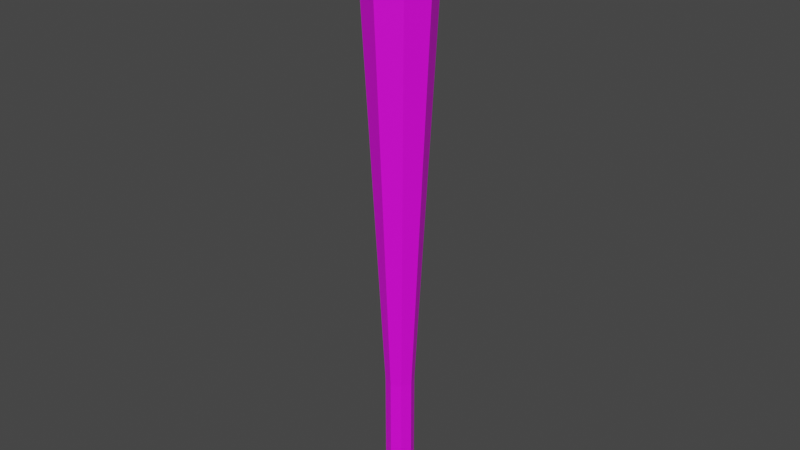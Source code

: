 # Source: weapons.blend  (saved by Blender 3.1.7; exported with 4.5.12 LTS)
import bpy
from mathutils import Matrix  # noqa: F401  (used for matrix-valued properties, if any)

bpy.ops.wm.read_factory_settings(use_empty=True)
scene = bpy.context.scene
scene.name = 'Scene'

# ---- images (referenced by path relative to the original .blend; pixels are not part of the script)
import os
ASSET_DIR = os.environ.get("B2B_ASSET_DIR", "")  # directory of the original .blend (textures are referenced by path, not embedded)
HERE = os.path.dirname(os.path.abspath(__file__))  # packed textures are extracted next to this script under _unpacked/

def load_image(name, relpath, width, height, colorspace="sRGB"):
    """Load a texture the original file referenced (path relative to the .blend, or extracted next to this script)."""
    p = next((c for c in (os.path.join(HERE, relpath), os.path.join(ASSET_DIR, relpath)) if relpath and os.path.exists(c)), "")
    if p:
        img = bpy.data.images.load(p, check_existing=True)
        img.name = name
    else:  # same state as the original file: an image datablock whose file is absent (Cycles renders it pink)
        img = bpy.data.images.new(name, width, height)
        img.source = "FILE"
        img.filepath = "//" + (relpath or name)
    img.colorspace_settings.name = colorspace
    return img
img_weapons_png = load_image('weapons.png', 'weapons.png', 1024, 1024, 'sRGB')

# ---- materials (node trees are filled in below, after node groups)
mat_material_001 = bpy.data.materials.new('Material.001')
mat_material_001.use_transparent_shadow = False

# ---- material node trees
mat_material_001.use_nodes = True; mat_material_001.node_tree.nodes.clear()
_N = mat_material_001.node_tree.nodes; _L = mat_material_001.node_tree.links
n0 = _N.new('ShaderNodeBsdfPrincipled'); n0.name = 'Principled BSDF'; n0.location = (10, 300)
n0.distribution = 'GGX'
n0.subsurface_method = 'BURLEY'
n0.inputs[3].default_value = 1.45
n0.inputs[27].default_value = (0.0, 0.0, 0.0, 1.0)
n0.inputs[28].default_value = 1.0
n1 = _N.new('ShaderNodeOutputMaterial'); n1.name = 'Material Output'; n1.location = (300, 300)
n2 = _N.new('ShaderNodeTexImage'); n2.name = 'Image Texture'; n2.location = (-307, 293)
n2.image = img_weapons_png
_L.new(n0.outputs[0], n1.inputs[0])
_L.new(n2.outputs[0], n0.inputs[0])
n1.is_active_output = True

# ---- world
world_world = bpy.data.worlds.new('World'); scene.world = world_world
world_world.use_nodes = True; world_world.node_tree.nodes.clear()
_N = world_world.node_tree.nodes; _L = world_world.node_tree.links
n0 = _N.new('ShaderNodeOutputWorld'); n0.name = 'World Output'; n0.location = (300, 300)
n1 = _N.new('ShaderNodeBackground'); n1.name = 'Background'; n1.location = (10, 300)
n1.inputs[0].default_value = (0.05088, 0.05088, 0.05088, 1.0)
_L.new(n1.outputs[0], n0.inputs[0])
n0.is_active_output = True
world_world.color = (0.05088, 0.05088, 0.05088)
world_world.use_sun_shadow = False
world_world.sun_shadow_jitter_overblur = 0.0

# ---- meshes
me_cylinder = bpy.data.meshes.new('Cylinder')
me_cylinder.from_pydata([(-1.09e-08, 0.02845, -0.1217), (-2e-08, 0.04146, -0.1138), (0.02012, 0.02012, -0.1217), (0.02932, 0.02932, -0.1138), (0.02845, 5.3e-08, -0.1217), (0.04146, 5.236e-08, -0.1138), (0.02012, -0.02012, -0.1217), (0.02932, -0.02932, -0.1138), (-1.339e-08, -0.02845, -0.1217), (-2.362e-08, -0.04146, -0.1138), (-0.02012, -0.02012, -0.1217), (-0.02932, -0.02932, -0.1138), (-0.02845, 5.459e-08, -0.1217), (-0.04146, 5.467e-08, -0.1138), (-0.02012, 0.02012, -0.1217), (-0.02932, 0.02932, -0.1138), (0.03117, 0.03117, -0.1048), (-2.009e-08, 0.04408, -0.1048), (0.04408, 5.228e-08, -0.1048), (0.03117, -0.03117, -0.1048), (-2.394e-08, -0.04408, -0.1048), (-0.03117, -0.03117, -0.1048), (-0.04408, 5.473e-08, -0.1048), (-0.03117, 0.03117, -0.1048), (0.03117, 0.03117, -0.09139), (-2.017e-08, 0.04408, -0.09139), (0.04408, 5.237e-08, -0.09139), (0.03117, -0.03117, -0.09139), (-2.402e-08, -0.04408, -0.09139), (-0.03117, -0.03117, -0.09139), (-0.04408, 5.482e-08, -0.09139), (-0.03117, 0.03117, -0.09139), (0.02803, 0.02803, -0.08038), (-2.001e-08, 0.03964, -0.08038), (0.03964, 5.258e-08, -0.08038), (0.02803, -0.02803, -0.08038), (-2.347e-08, -0.03964, -0.08038), (-0.02803, -0.02803, -0.08038), (-0.03964, 5.478e-08, -0.08038), (-0.02803, 0.02803, -0.08038), (0.01876, 0.01876, -0.07072), (-1.952e-08, 0.02653, -0.07072), (0.02653, 5.309e-08, -0.07072), (0.01876, -0.01876, -0.07072), (-2.184e-08, -0.02653, -0.07072), (-0.01876, -0.01876, -0.07072), (-0.02653, 5.456e-08, -0.07072), (-0.01876, 0.01876, -0.07072), (0.01876, 0.01876, 0.1389), (-4.589e-08, 0.02653, 0.1389), (0.02653, 5.309e-08, 0.1389), (0.01876, -0.01876, 0.1389), (-4.821e-08, -0.02653, 0.1389), (-0.01876, -0.01876, 0.1389), (-0.02653, 5.456e-08, 0.1389), (-0.01876, 0.01876, 0.1389), (0.04807, 0.04807, 0.9677), (-4.98e-08, 0.06799, 0.9677), (0.06799, 5.128e-08, 0.9677), (0.04807, -0.04807, 0.9677), (-5.574e-08, -0.06799, 0.9677), (-0.04807, -0.04807, 0.9677), (-0.06799, 5.506e-08, 0.9677), (-0.04807, 0.04807, 0.9677), (0.04807, 0.04807, 0.9927), (-5.728e-08, 0.06799, 0.9927), (0.06799, 5.128e-08, 0.9927), (0.04807, -0.04807, 0.9927), (-6.323e-08, -0.06799, 0.9927), (-0.04807, -0.04807, 0.9927), (-0.06799, 5.506e-08, 0.9927), (-0.04807, 0.04807, 0.9927), (0.04349, 0.04349, 1.016), (-5.651e-08, 0.0615, 1.016), (0.0615, 5.156e-08, 1.016), (0.04349, -0.04349, 1.016), (-6.188e-08, -0.0615, 1.016), (-0.04349, -0.04349, 1.016), (-0.0615, 5.498e-08, 1.016), (-0.04349, 0.04349, 1.016), (0.02176, 0.02176, 1.033), (-4.588e-08, 0.03078, 1.033), (0.03078, 5.29e-08, 1.033), (0.02176, -0.02176, 1.033), (-4.857e-08, -0.03078, 1.033), (-0.02176, -0.02176, 1.033), (-0.03078, 5.461e-08, 1.033), (-0.02176, 0.02176, 1.033)], [], [(0, 1, 3, 2), (2, 3, 5, 4), (4, 5, 7, 6), (6, 7, 9, 8), (8, 9, 11, 10), (10, 11, 13, 12), (9, 7, 19, 20), (12, 13, 15, 14), (14, 15, 1, 0), (0, 2, 4, 6, 8, 10, 12, 14), (16, 17, 25, 24), (15, 13, 22, 23), (5, 3, 16, 18), (11, 9, 20, 21), (1, 15, 23, 17), (3, 1, 17, 16), (7, 5, 18, 19), (13, 11, 21, 22), (31, 30, 38, 39), (17, 23, 31, 25), (22, 21, 29, 30), (20, 19, 27, 28), (18, 16, 24, 26), (23, 22, 30, 31), (21, 20, 28, 29), (19, 18, 26, 27), (34, 32, 40, 42), (29, 28, 36, 37), (27, 26, 34, 35), (24, 25, 33, 32), (25, 31, 39, 33), (30, 29, 37, 38), (28, 27, 35, 36), (26, 24, 32, 34), (45, 44, 52, 53), (39, 38, 46, 47), (37, 36, 44, 45), (35, 34, 42, 43), (32, 33, 41, 40), (33, 39, 47, 41), (38, 37, 45, 46), (36, 35, 43, 44), (53, 52, 60, 61), (43, 42, 50, 51), (40, 41, 49, 48), (41, 47, 55, 49), (46, 45, 53, 54), (44, 43, 51, 52), (42, 40, 48, 50), (47, 46, 54, 55), (63, 62, 70, 71), (51, 50, 58, 59), (48, 49, 57, 56), (49, 55, 63, 57), (54, 53, 61, 62), (52, 51, 59, 60), (50, 48, 56, 58), (55, 54, 62, 63), (70, 69, 77, 78), (61, 60, 68, 69), (59, 58, 66, 67), (56, 57, 65, 64), (57, 63, 71, 65), (62, 61, 69, 70), (60, 59, 67, 68), (58, 56, 64, 66), (72, 73, 81, 80), (68, 67, 75, 76), (66, 64, 72, 74), (71, 70, 78, 79), (69, 68, 76, 77), (67, 66, 74, 75), (64, 65, 73, 72), (65, 71, 79, 73), (80, 81, 87, 86, 85, 84, 83, 82), (73, 79, 87, 81), (78, 77, 85, 86), (76, 75, 83, 84), (74, 72, 80, 82), (79, 78, 86, 87), (77, 76, 84, 85), (75, 74, 82, 83)])
_uv = me_cylinder.uv_layers.new(name='UVMap')
_uv.uv.foreach_set('vector', [0.7405, 0.5249, 0.7405, 0.5249, 0.7405, 0.5249, 0.7405, 0.5249, 0.7405, 0.5249, 0.7405, 0.5249, 0.7405, 0.5249, 0.7405, 0.5249, 0.7405, 0.5249, 0.7405, 0.5249, 0.7405, 0.5249, 0.7405, 0.5249, 0.7405, 0.5249, 0.7405, 0.5249, 0.7405, 0.5249, 0.7405, 0.5249, 0.7405, 0.5249, 0.7405, 0.5249, 0.7405, 0.5249, 0.7405, 0.5249, 0.7405, 0.5249, 0.7405, 0.5249, 0.7405, 0.5249, 0.7405, 0.5249, 0.7405, 0.5249, 0.7405, 0.5249, 0.7405, 0.5249, 0.7405, 0.5249, 0.7405, 0.5249, 0.7405, 0.5249, 0.7405, 0.5249, 0.7405, 0.5249, 0.7405, 0.5249, 0.7405, 0.5249, 0.7405, 0.5249, 0.7405, 0.5249, 0.7405, 0.5249, 0.7405, 0.5249, 0.7405, 0.5249, 0.7405, 0.5249, 0.7405, 0.5249, 0.7405, 0.5249, 0.7405, 0.5249, 0.7405, 0.5249, 0.7405, 0.5249, 0.7405, 0.5249, 0.7405, 0.5249, 0.7405, 0.5249, 0.7405, 0.5249, 0.7405, 0.5249, 0.7405, 0.5249, 0.7405, 0.5249, 0.7405, 0.5249, 0.7405, 0.5249, 0.7405, 0.5249, 0.7405, 0.5249, 0.7405, 0.5249, 0.7405, 0.5249, 0.7405, 0.5249, 0.7405, 0.5249, 0.7405, 0.5249, 0.7405, 0.5249, 0.7405, 0.5249, 0.7405, 0.5249, 0.7405, 0.5249, 0.7405, 0.5249, 0.7405, 0.5249, 0.7405, 0.5249, 0.7405, 0.5249, 0.7405, 0.5249, 0.7405, 0.5249, 0.7405, 0.5249, 0.7405, 0.5249, 0.7405, 0.5249, 0.7405, 0.5249, 0.7405, 0.5249, 0.7405, 0.5249, 0.7405, 0.5249, 0.7405, 0.5249, 0.7405, 0.5249, 0.7405, 0.5249, 0.7405, 0.5249, 0.7405, 0.5249, 0.7405, 0.5249, 0.7405, 0.5249, 0.7405, 0.5249, 0.7405, 0.5249, 0.7405, 0.5249, 0.7405, 0.5249, 0.7405, 0.5249, 0.7405, 0.5249, 0.7405, 0.5249, 0.7405, 0.5249, 0.7405, 0.5249, 0.7405, 0.5249, 0.7405, 0.5249, 0.7405, 0.5249, 0.7405, 0.5249, 0.7405, 0.5249, 0.7405, 0.5249, 0.7405, 0.5249, 0.7405, 0.5249, 0.7405, 0.5249, 0.7405, 0.5249, 0.7405, 0.5249, 0.7405, 0.5249, 0.7405, 0.5249, 0.7405, 0.5249, 0.7405, 0.5249, 0.7405, 0.5249, 0.7405, 0.5249, 0.7405, 0.5249, 0.7405, 0.5249, 0.7405, 0.5249, 0.7405, 0.5249, 0.7405, 0.5249, 0.7405, 0.5249, 0.7405, 0.5249, 0.7405, 0.5249, 0.7405, 0.5249, 0.7405, 0.5249, 0.7405, 0.5249, 0.7405, 0.5249, 0.7405, 0.5249, 0.7405, 0.5249, 0.7405, 0.5249, 0.7405, 0.5249, 0.7405, 0.5249, 0.7405, 0.5249, 0.7405, 0.5249, 0.7405, 0.5249, 0.7405, 0.5249, 0.7405, 0.5249, 0.7405, 0.5249, 0.7405, 0.5249, 0.7405, 0.5249, 0.7405, 0.5249, 0.7405, 0.5249, 0.7405, 0.5249, 0.7405, 0.5249, 0.7387, 0.9824, 0.7387, 0.9824, 0.7387, 0.9824, 0.7387, 0.9824, 0.7405, 0.5249, 0.7405, 0.5249, 0.7405, 0.5249, 0.7405, 0.5249, 0.7405, 0.5249, 0.7405, 0.5249, 0.7405, 0.5249, 0.7405, 0.5249, 0.7405, 0.5249, 0.7405, 0.5249, 0.7405, 0.5249, 0.7405, 0.5249, 0.7405, 0.5249, 0.7405, 0.5249, 0.7405, 0.5249, 0.7405, 0.5249, 0.7405, 0.5249, 0.7405, 0.5249, 0.7405, 0.5249, 0.7405, 0.5249, 0.7405, 0.5249, 0.7405, 0.5249, 0.7405, 0.5249, 0.7405, 0.5249, 0.7405, 0.5249, 0.7405, 0.5249, 0.7405, 0.5249, 0.7405, 0.5249, 0.7405, 0.5249, 0.7405, 0.5249, 0.7405, 0.5249, 0.7405, 0.5249, 0.7387, 0.9824, 0.7387, 0.9824, 0.7387, 0.9824, 0.7387, 0.9824, 0.7387, 0.9824, 0.7387, 0.9824, 0.7387, 0.9824, 0.7387, 0.9824, 0.7387, 0.9824, 0.7387, 0.9824, 0.7387, 0.9824, 0.7387, 0.9824, 0.7387, 0.9824, 0.7387, 0.9824, 0.7387, 0.9824, 0.7387, 0.9824, 0.7387, 0.9824, 0.7387, 0.9824, 0.7387, 0.9824, 0.7387, 0.9824, 0.7387, 0.9824, 0.7387, 0.9824, 0.7387, 0.9824, 0.7387, 0.9824, 0.7387, 0.9824, 0.7387, 0.9824, 0.7387, 0.9824, 0.7387, 0.9824, 0.7405, 0.5249, 0.7405, 0.5249, 0.7405, 0.5249, 0.7405, 0.5249, 0.7405, 0.5249, 0.7405, 0.5249, 0.7405, 0.5249, 0.7405, 0.5249, 0.7405, 0.5249, 0.7405, 0.5249, 0.7405, 0.5249, 0.7405, 0.5249, 0.7405, 0.5249, 0.7405, 0.5249, 0.7405, 0.5249, 0.7405, 0.5249, 0.7405, 0.5249, 0.7405, 0.5249, 0.7405, 0.5249, 0.7405, 0.5249, 0.7405, 0.5249, 0.7405, 0.5249, 0.7405, 0.5249, 0.7405, 0.5249, 0.7405, 0.5249, 0.7405, 0.5249, 0.7405, 0.5249, 0.7405, 0.5249, 0.7405, 0.5249, 0.7405, 0.5249, 0.7405, 0.5249, 0.7405, 0.5249, 0.7405, 0.5249, 0.7405, 0.5249, 0.7405, 0.5249, 0.7405, 0.5249, 0.7405, 0.5249, 0.7405, 0.5249, 0.7405, 0.5249, 0.7405, 0.5249, 0.7405, 0.5249, 0.7405, 0.5249, 0.7405, 0.5249, 0.7405, 0.5249, 0.7405, 0.5249, 0.7405, 0.5249, 0.7405, 0.5249, 0.7405, 0.5249, 0.7405, 0.5249, 0.7405, 0.5249, 0.7405, 0.5249, 0.7405, 0.5249, 0.7405, 0.5249, 0.7405, 0.5249, 0.7405, 0.5249, 0.7405, 0.5249, 0.7405, 0.5249, 0.7405, 0.5249, 0.7405, 0.5249, 0.7405, 0.5249, 0.7405, 0.5249, 0.7405, 0.5249, 0.7405, 0.5249, 0.7405, 0.5249, 0.7405, 0.5249, 0.7405, 0.5249, 0.7405, 0.5249, 0.7405, 0.5249, 0.7405, 0.5249, 0.7405, 0.5249, 0.7405, 0.5249, 0.7405, 0.5249, 0.7405, 0.5249, 0.7405, 0.5249, 0.7405, 0.5249, 0.7405, 0.5249, 0.7405, 0.5249, 0.7405, 0.5249, 0.7405, 0.5249, 0.7405, 0.5249, 0.7405, 0.5249, 0.7405, 0.5249, 0.7405, 0.5249, 0.7405, 0.5249, 0.7405, 0.5249, 0.7405, 0.5249, 0.7405, 0.5249, 0.7405, 0.5249, 0.7405, 0.5249, 0.7405, 0.5249, 0.7405, 0.5249, 0.7405, 0.5249, 0.7405, 0.5249, 0.7405, 0.5249, 0.7405, 0.5249, 0.7405, 0.5249, 0.7405, 0.5249, 0.7405, 0.5249, 0.7405, 0.5249, 0.7405, 0.5249, 0.7405, 0.5249, 0.7405, 0.5249, 0.7405, 0.5249, 0.7405, 0.5249, 0.7405, 0.5249, 0.7405, 0.5249, 0.7405, 0.5249, 0.7405, 0.5249, 0.7405, 0.5249, 0.7405, 0.5249, 0.7405, 0.5249, 0.7405, 0.5249, 0.7405, 0.5249, 0.7405, 0.5249, 0.7405, 0.5249, 0.7405, 0.5249, 0.7405, 0.5249, 0.7405, 0.5249, 0.7405, 0.5249, 0.7405, 0.5249, 0.7405, 0.5249, 0.7405, 0.5249, 0.7405, 0.5249, 0.7405, 0.5249, 0.7405, 0.5249, 0.7405, 0.5249, 0.7405, 0.5249, 0.7405, 0.5249, 0.7405, 0.5249, 0.7405, 0.5249, 0.7405, 0.5249, 0.7405, 0.5249])
me_cylinder.materials.append(mat_material_001)
me_cylinder.use_remesh_fix_poles = True
me_cylinder.use_remesh_preserve_attributes = False
me_cylinder.update()

# ---- objects
ob_baseball_bat = bpy.data.objects.new('baseball_bat', me_cylinder)

# ---- transforms, parenting, visibility, modifiers, constraints
ob_baseball_bat.location = (0.0, 0.0, 0.0)

# ---- collection membership
scene.collection.objects.link(ob_baseball_bat)

# ---- scene / render settings (as saved in the file)
scene.frame_start = 1; scene.frame_end = 250; scene.frame_set(0)
scene.render.engine = 'BLENDER_EEVEE_NEXT'
scene.cycles.use_denoising = False
scene.cycles.samples = 128
scene.cycles.sampling_pattern = 'TABULATED_SOBOL'
scene.cycles.use_adaptive_sampling = False
scene.cycles.use_light_tree = False
scene.view_settings.view_transform = 'Filmic'
bpy.context.view_layer.update()

# ---- added for rendering (the .blend has no active camera and no usable light): camera, sun
cam_auto = bpy.data.cameras.new('AutoCamera')
cam_auto.lens = 50.0
cam_auto.sensor_width = 36.0
cam_auto.clip_end = 1000.0
ob_auto_camera = bpy.data.objects.new('AutoCamera', cam_auto)
scene.collection.objects.link(ob_auto_camera)
ob_auto_camera.location = (1.08286, -1.29943, 1.32186)
ob_auto_camera.rotation_euler = (1.09748, -7.21219e-08, 0.694738)
scene.camera = ob_auto_camera
light_auto_sun = bpy.data.lights.new('AutoSun', 'SUN')
light_auto_sun.energy = 3.0
light_auto_sun.angle = 0.0523599
ob_auto_sun = bpy.data.objects.new('AutoSun', light_auto_sun)
scene.collection.objects.link(ob_auto_sun)
ob_auto_sun.rotation_euler = (0.872665, 0.174533, 0.523599)
bpy.context.view_layer.update()

